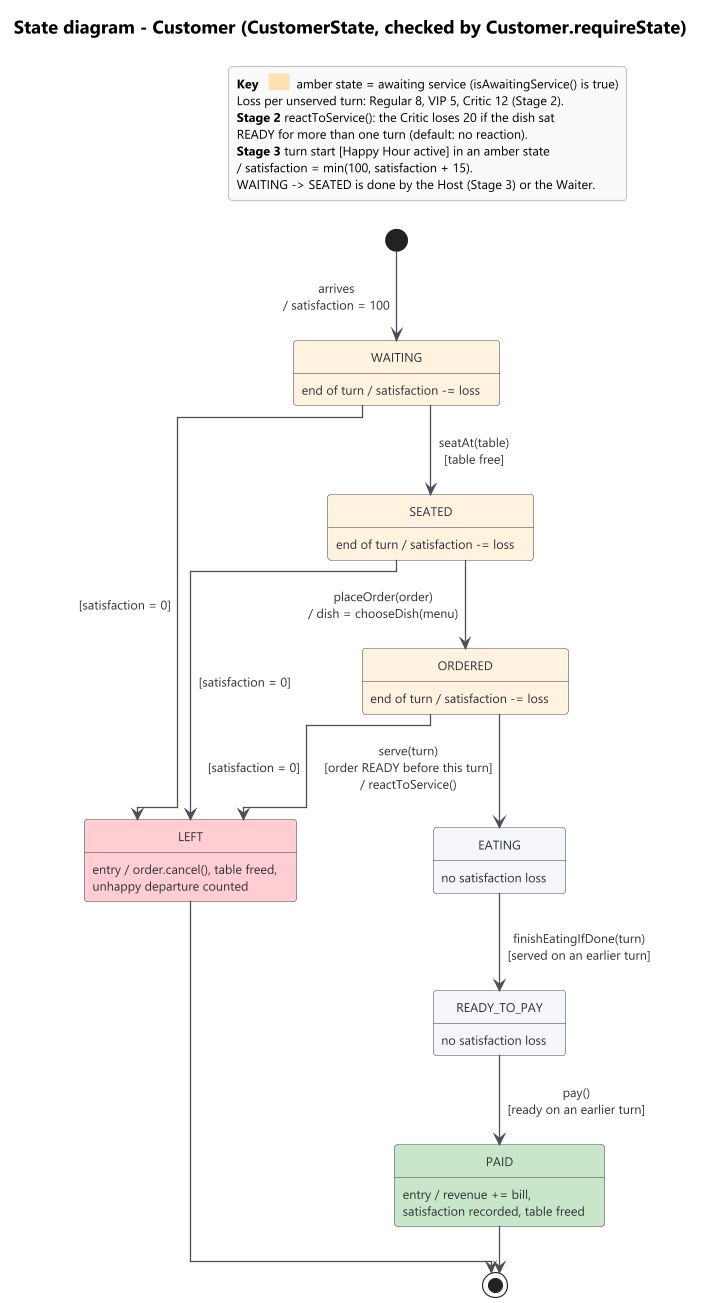

The diagram above was rendered by PlantUML. Its source (embedded in the PNG):
@startuml state-customer
!include style.iuml
title State diagram - Customer (CustomerState, checked by Customer.requireState)

state WAITING WAITC
state SEATED WAITC
state ORDERED WAITC
state EATING
state READY_TO_PAY
state PAID GOODC
state LEFT BADC

WAITING : end of turn / satisfaction -= loss
SEATED : end of turn / satisfaction -= loss
ORDERED : end of turn / satisfaction -= loss
EATING : no satisfaction loss
READY_TO_PAY : no satisfaction loss
PAID : entry / revenue += bill,\nsatisfaction recorded, table freed
LEFT : entry / order.cancel(), table freed,\nunhappy departure counted

[*] --> WAITING : arrives\n/ satisfaction = 100
WAITING --> SEATED : seatAt(table)\n[table free]
SEATED --> ORDERED : placeOrder(order)\n/ dish = chooseDish(menu)
ORDERED --> EATING : serve(turn)\n[order READY before this turn]\n/ reactToService()
EATING --> READY_TO_PAY : finishEatingIfDone(turn)\n[served on an earlier turn]
READY_TO_PAY --> PAID : pay()\n[ready on an earlier turn]
WAITING --> LEFT : [satisfaction = 0]
SEATED --> LEFT : [satisfaction = 0]
ORDERED --> LEFT : [satisfaction = 0]
PAID --> [*]
LEFT --> [*]

legend top right
  <b>Key</b>   <back:#FFE0B2>      </back>  amber state = awaiting service (isAwaitingService() is true)
  Loss per unserved turn: Regular 8, VIP 5, Critic 12 (Stage 2).
  <b>Stage 2</b> reactToService(): the Critic loses 20 if the dish sat
  READY for more than one turn (default: no reaction).
  <b>Stage 3</b> turn start [Happy Hour active] in an amber state
  / satisfaction = min(100, satisfaction + 15).
  WAITING -> SEATED is done by the Host (Stage 3) or the Waiter.
endlegend
@enduml